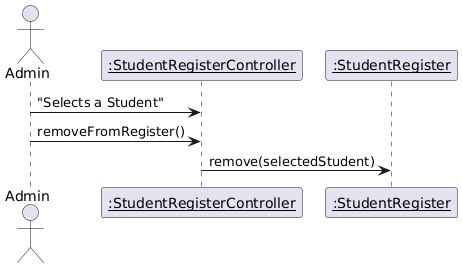

The diagram above was rendered by PlantUML. Its source (embedded in the PNG):
@startuml
'DIAGRAMMA DI SEQUENZA DELLA RIMOZIONE DI UNO STUDENTE

actor Admin

participant "<u>:StudentRegisterController" as StudentRegisterController
participant "<u>:StudentRegister" as StudentRegister 

Admin -> StudentRegisterController : "Selects a Student"
Admin -> StudentRegisterController : removeFromRegister()
StudentRegisterController -> StudentRegister : remove(selectedStudent)
@enduml